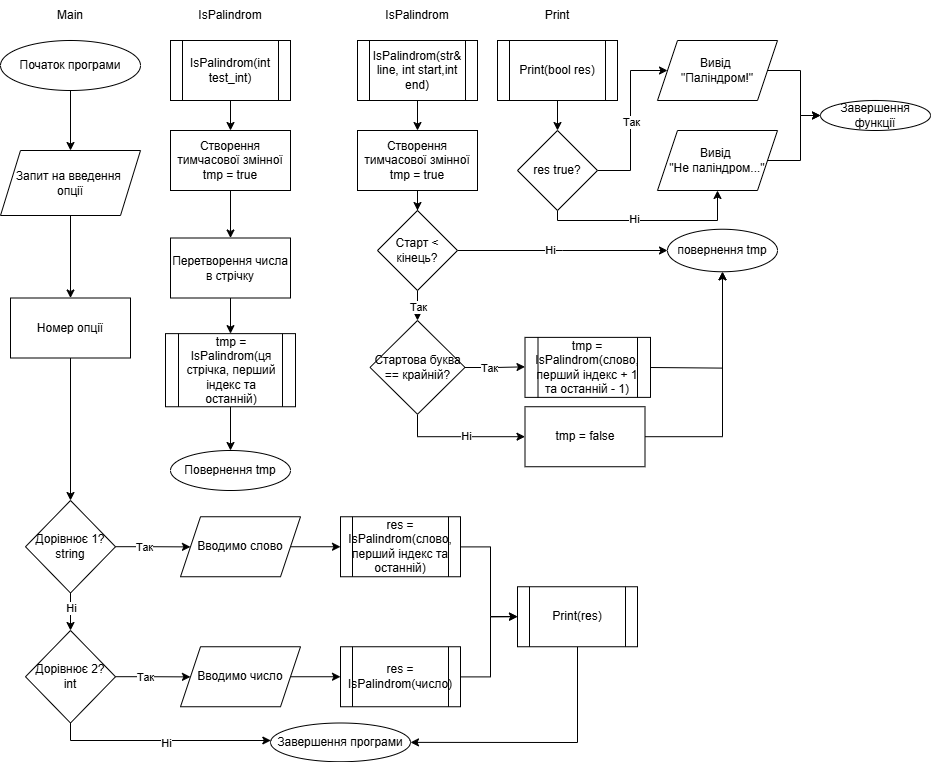

The diagram above was exported from draw.io. Its source (the exported page's mxGraphModel, read from the mxfile embedded in the PNG):
<mxGraphModel dx="2100" dy="1060" grid="1" gridSize="10" guides="1" tooltips="1" connect="1" arrows="1" fold="1" page="1" pageScale="1" pageWidth="827" pageHeight="1169" math="0" shadow="0">
  <root>
    <mxCell id="0" />
    <mxCell id="1" parent="0" />
    <mxCell id="Cw7dwmXMcf9Fbs47kbSA-3" value="" style="edgeStyle=orthogonalEdgeStyle;rounded=0;orthogonalLoop=1;jettySize=auto;html=1;" edge="1" parent="1" source="Cw7dwmXMcf9Fbs47kbSA-1" target="Cw7dwmXMcf9Fbs47kbSA-2">
      <mxGeometry relative="1" as="geometry" />
    </mxCell>
    <mxCell id="Cw7dwmXMcf9Fbs47kbSA-1" value="Початок програми" style="ellipse;whiteSpace=wrap;html=1;" vertex="1" parent="1">
      <mxGeometry x="50" y="40" width="140" height="50" as="geometry" />
    </mxCell>
    <mxCell id="Cw7dwmXMcf9Fbs47kbSA-5" value="" style="edgeStyle=orthogonalEdgeStyle;rounded=0;orthogonalLoop=1;jettySize=auto;html=1;" edge="1" parent="1" source="Cw7dwmXMcf9Fbs47kbSA-2" target="Cw7dwmXMcf9Fbs47kbSA-4">
      <mxGeometry relative="1" as="geometry" />
    </mxCell>
    <mxCell id="Cw7dwmXMcf9Fbs47kbSA-2" value="Запит на введення&amp;nbsp;&lt;div&gt;опції&lt;/div&gt;" style="shape=parallelogram;perimeter=parallelogramPerimeter;whiteSpace=wrap;html=1;fixedSize=1;" vertex="1" parent="1">
      <mxGeometry x="50" y="150" width="140" height="65" as="geometry" />
    </mxCell>
    <mxCell id="Cw7dwmXMcf9Fbs47kbSA-7" value="" style="edgeStyle=orthogonalEdgeStyle;rounded=0;orthogonalLoop=1;jettySize=auto;html=1;" edge="1" parent="1" source="Cw7dwmXMcf9Fbs47kbSA-4" target="Cw7dwmXMcf9Fbs47kbSA-6">
      <mxGeometry relative="1" as="geometry" />
    </mxCell>
    <mxCell id="Cw7dwmXMcf9Fbs47kbSA-4" value="Номер опції" style="whiteSpace=wrap;html=1;" vertex="1" parent="1">
      <mxGeometry x="60" y="297.5" width="120" height="60" as="geometry" />
    </mxCell>
    <mxCell id="Cw7dwmXMcf9Fbs47kbSA-9" value="" style="edgeStyle=orthogonalEdgeStyle;rounded=0;orthogonalLoop=1;jettySize=auto;html=1;" edge="1" parent="1" source="Cw7dwmXMcf9Fbs47kbSA-6" target="Cw7dwmXMcf9Fbs47kbSA-8">
      <mxGeometry relative="1" as="geometry" />
    </mxCell>
    <mxCell id="Cw7dwmXMcf9Fbs47kbSA-25" value="Ні" style="edgeLabel;html=1;align=center;verticalAlign=middle;resizable=0;points=[];" vertex="1" connectable="0" parent="Cw7dwmXMcf9Fbs47kbSA-9">
      <mxGeometry x="-0.3496" relative="1" as="geometry">
        <mxPoint as="offset" />
      </mxGeometry>
    </mxCell>
    <mxCell id="Cw7dwmXMcf9Fbs47kbSA-16" value="" style="edgeStyle=orthogonalEdgeStyle;rounded=0;orthogonalLoop=1;jettySize=auto;html=1;" edge="1" parent="1" source="Cw7dwmXMcf9Fbs47kbSA-6" target="Cw7dwmXMcf9Fbs47kbSA-15">
      <mxGeometry relative="1" as="geometry" />
    </mxCell>
    <mxCell id="Cw7dwmXMcf9Fbs47kbSA-24" value="Так" style="edgeLabel;html=1;align=center;verticalAlign=middle;resizable=0;points=[];" vertex="1" connectable="0" parent="Cw7dwmXMcf9Fbs47kbSA-16">
      <mxGeometry x="-0.2343" relative="1" as="geometry">
        <mxPoint as="offset" />
      </mxGeometry>
    </mxCell>
    <mxCell id="Cw7dwmXMcf9Fbs47kbSA-6" value="Дорівнює 1?&lt;div&gt;string&lt;/div&gt;" style="rhombus;whiteSpace=wrap;html=1;" vertex="1" parent="1">
      <mxGeometry x="75" y="500" width="90" height="92.5" as="geometry" />
    </mxCell>
    <mxCell id="Cw7dwmXMcf9Fbs47kbSA-18" value="" style="edgeStyle=orthogonalEdgeStyle;rounded=0;orthogonalLoop=1;jettySize=auto;html=1;" edge="1" parent="1" source="Cw7dwmXMcf9Fbs47kbSA-8" target="Cw7dwmXMcf9Fbs47kbSA-17">
      <mxGeometry relative="1" as="geometry" />
    </mxCell>
    <mxCell id="Cw7dwmXMcf9Fbs47kbSA-26" value="Так" style="edgeLabel;html=1;align=center;verticalAlign=middle;resizable=0;points=[];" vertex="1" connectable="0" parent="Cw7dwmXMcf9Fbs47kbSA-18">
      <mxGeometry x="-0.1333" relative="1" as="geometry">
        <mxPoint x="-3" as="offset" />
      </mxGeometry>
    </mxCell>
    <mxCell id="Cw7dwmXMcf9Fbs47kbSA-28" value="" style="edgeStyle=orthogonalEdgeStyle;rounded=0;orthogonalLoop=1;jettySize=auto;html=1;" edge="1" parent="1" source="Cw7dwmXMcf9Fbs47kbSA-8" target="Cw7dwmXMcf9Fbs47kbSA-27">
      <mxGeometry relative="1" as="geometry">
        <Array as="points">
          <mxPoint x="120" y="740" />
        </Array>
      </mxGeometry>
    </mxCell>
    <mxCell id="Cw7dwmXMcf9Fbs47kbSA-29" value="Ні" style="edgeLabel;html=1;align=center;verticalAlign=middle;resizable=0;points=[];" vertex="1" connectable="0" parent="Cw7dwmXMcf9Fbs47kbSA-28">
      <mxGeometry x="-0.2224" relative="1" as="geometry">
        <mxPoint x="28" y="2" as="offset" />
      </mxGeometry>
    </mxCell>
    <mxCell id="Cw7dwmXMcf9Fbs47kbSA-8" value="Дорівнює 2?&lt;div&gt;int&lt;/div&gt;" style="rhombus;whiteSpace=wrap;html=1;" vertex="1" parent="1">
      <mxGeometry x="75" y="630" width="90" height="92.5" as="geometry" />
    </mxCell>
    <mxCell id="Cw7dwmXMcf9Fbs47kbSA-11" value="Main" style="text;html=1;align=center;verticalAlign=middle;whiteSpace=wrap;rounded=0;" vertex="1" parent="1">
      <mxGeometry x="90" width="60" height="30" as="geometry" />
    </mxCell>
    <mxCell id="Cw7dwmXMcf9Fbs47kbSA-12" value="IsPalindrom" style="text;html=1;align=center;verticalAlign=middle;whiteSpace=wrap;rounded=0;" vertex="1" parent="1">
      <mxGeometry x="437" width="60" height="30" as="geometry" />
    </mxCell>
    <mxCell id="Cw7dwmXMcf9Fbs47kbSA-13" value="IsPalindrom" style="text;html=1;align=center;verticalAlign=middle;whiteSpace=wrap;rounded=0;" vertex="1" parent="1">
      <mxGeometry x="250" width="60" height="30" as="geometry" />
    </mxCell>
    <mxCell id="Cw7dwmXMcf9Fbs47kbSA-34" value="" style="edgeStyle=orthogonalEdgeStyle;rounded=0;orthogonalLoop=1;jettySize=auto;html=1;" edge="1" parent="1" source="Cw7dwmXMcf9Fbs47kbSA-14" target="Cw7dwmXMcf9Fbs47kbSA-33">
      <mxGeometry relative="1" as="geometry" />
    </mxCell>
    <mxCell id="Cw7dwmXMcf9Fbs47kbSA-14" value="IsPalindrom(str&amp;amp; line, int start,int end)" style="shape=process;whiteSpace=wrap;html=1;backgroundOutline=1;" vertex="1" parent="1">
      <mxGeometry x="407" y="40" width="120" height="60" as="geometry" />
    </mxCell>
    <mxCell id="Cw7dwmXMcf9Fbs47kbSA-20" value="" style="edgeStyle=orthogonalEdgeStyle;rounded=0;orthogonalLoop=1;jettySize=auto;html=1;" edge="1" parent="1" source="Cw7dwmXMcf9Fbs47kbSA-15" target="Cw7dwmXMcf9Fbs47kbSA-19">
      <mxGeometry relative="1" as="geometry" />
    </mxCell>
    <mxCell id="Cw7dwmXMcf9Fbs47kbSA-15" value="Вводимо слово" style="shape=parallelogram;perimeter=parallelogramPerimeter;whiteSpace=wrap;html=1;fixedSize=1;" vertex="1" parent="1">
      <mxGeometry x="230" y="516.25" width="120" height="60" as="geometry" />
    </mxCell>
    <mxCell id="Cw7dwmXMcf9Fbs47kbSA-22" value="" style="edgeStyle=orthogonalEdgeStyle;rounded=0;orthogonalLoop=1;jettySize=auto;html=1;" edge="1" parent="1" source="Cw7dwmXMcf9Fbs47kbSA-17" target="Cw7dwmXMcf9Fbs47kbSA-21">
      <mxGeometry relative="1" as="geometry" />
    </mxCell>
    <mxCell id="Cw7dwmXMcf9Fbs47kbSA-17" value="Вводимо число" style="shape=parallelogram;perimeter=parallelogramPerimeter;whiteSpace=wrap;html=1;fixedSize=1;" vertex="1" parent="1">
      <mxGeometry x="230" y="646.25" width="120" height="60" as="geometry" />
    </mxCell>
    <mxCell id="Cw7dwmXMcf9Fbs47kbSA-84" value="" style="edgeStyle=orthogonalEdgeStyle;rounded=0;orthogonalLoop=1;jettySize=auto;html=1;" edge="1" parent="1" source="Cw7dwmXMcf9Fbs47kbSA-19" target="Cw7dwmXMcf9Fbs47kbSA-83">
      <mxGeometry relative="1" as="geometry">
        <Array as="points">
          <mxPoint x="540" y="546" />
          <mxPoint x="540" y="616" />
        </Array>
      </mxGeometry>
    </mxCell>
    <mxCell id="Cw7dwmXMcf9Fbs47kbSA-19" value="res = IsPalindrom(слово, перший індекс та останній)" style="shape=process;whiteSpace=wrap;html=1;backgroundOutline=1;" vertex="1" parent="1">
      <mxGeometry x="390" y="516.25" width="120" height="60" as="geometry" />
    </mxCell>
    <mxCell id="Cw7dwmXMcf9Fbs47kbSA-85" style="edgeStyle=orthogonalEdgeStyle;rounded=0;orthogonalLoop=1;jettySize=auto;html=1;entryX=0;entryY=0.5;entryDx=0;entryDy=0;" edge="1" parent="1" source="Cw7dwmXMcf9Fbs47kbSA-21" target="Cw7dwmXMcf9Fbs47kbSA-83">
      <mxGeometry relative="1" as="geometry">
        <Array as="points">
          <mxPoint x="540" y="676" />
          <mxPoint x="540" y="616" />
        </Array>
      </mxGeometry>
    </mxCell>
    <mxCell id="Cw7dwmXMcf9Fbs47kbSA-21" value="res = IsPalindrom(число)" style="shape=process;whiteSpace=wrap;html=1;backgroundOutline=1;" vertex="1" parent="1">
      <mxGeometry x="390" y="646.25" width="120" height="60" as="geometry" />
    </mxCell>
    <mxCell id="Cw7dwmXMcf9Fbs47kbSA-27" value="Завершення програми" style="ellipse;whiteSpace=wrap;html=1;" vertex="1" parent="1">
      <mxGeometry x="320" y="722.5" width="140" height="38.75" as="geometry" />
    </mxCell>
    <mxCell id="Cw7dwmXMcf9Fbs47kbSA-60" style="edgeStyle=orthogonalEdgeStyle;rounded=0;orthogonalLoop=1;jettySize=auto;html=1;entryX=0.5;entryY=0;entryDx=0;entryDy=0;" edge="1" parent="1" source="Cw7dwmXMcf9Fbs47kbSA-32" target="Cw7dwmXMcf9Fbs47kbSA-59">
      <mxGeometry relative="1" as="geometry" />
    </mxCell>
    <mxCell id="Cw7dwmXMcf9Fbs47kbSA-32" value="IsPalindrom(int test_int)" style="shape=process;whiteSpace=wrap;html=1;backgroundOutline=1;" vertex="1" parent="1">
      <mxGeometry x="220" y="40" width="120" height="60" as="geometry" />
    </mxCell>
    <mxCell id="Cw7dwmXMcf9Fbs47kbSA-36" value="" style="edgeStyle=orthogonalEdgeStyle;rounded=0;orthogonalLoop=1;jettySize=auto;html=1;" edge="1" parent="1" source="Cw7dwmXMcf9Fbs47kbSA-33" target="Cw7dwmXMcf9Fbs47kbSA-35">
      <mxGeometry relative="1" as="geometry" />
    </mxCell>
    <mxCell id="Cw7dwmXMcf9Fbs47kbSA-33" value="Створення тимчасової змінної tmp = true" style="whiteSpace=wrap;html=1;" vertex="1" parent="1">
      <mxGeometry x="407" y="130" width="120" height="60" as="geometry" />
    </mxCell>
    <mxCell id="Cw7dwmXMcf9Fbs47kbSA-48" style="edgeStyle=orthogonalEdgeStyle;rounded=0;orthogonalLoop=1;jettySize=auto;html=1;entryX=0.5;entryY=0;entryDx=0;entryDy=0;" edge="1" parent="1" source="Cw7dwmXMcf9Fbs47kbSA-35" target="Cw7dwmXMcf9Fbs47kbSA-37">
      <mxGeometry relative="1" as="geometry" />
    </mxCell>
    <mxCell id="Cw7dwmXMcf9Fbs47kbSA-49" value="Так" style="edgeLabel;html=1;align=center;verticalAlign=middle;resizable=0;points=[];" vertex="1" connectable="0" parent="Cw7dwmXMcf9Fbs47kbSA-48">
      <mxGeometry x="0.4554" y="-1" relative="1" as="geometry">
        <mxPoint x="1" as="offset" />
      </mxGeometry>
    </mxCell>
    <mxCell id="Cw7dwmXMcf9Fbs47kbSA-51" value="" style="edgeStyle=orthogonalEdgeStyle;rounded=0;orthogonalLoop=1;jettySize=auto;html=1;" edge="1" parent="1" source="Cw7dwmXMcf9Fbs47kbSA-35" target="Cw7dwmXMcf9Fbs47kbSA-50">
      <mxGeometry relative="1" as="geometry" />
    </mxCell>
    <mxCell id="Cw7dwmXMcf9Fbs47kbSA-58" value="Ні" style="edgeLabel;html=1;align=center;verticalAlign=middle;resizable=0;points=[];" vertex="1" connectable="0" parent="Cw7dwmXMcf9Fbs47kbSA-51">
      <mxGeometry x="-0.1196" y="1" relative="1" as="geometry">
        <mxPoint as="offset" />
      </mxGeometry>
    </mxCell>
    <mxCell id="Cw7dwmXMcf9Fbs47kbSA-35" value="Старт &amp;lt; кінець?" style="rhombus;whiteSpace=wrap;html=1;" vertex="1" parent="1">
      <mxGeometry x="427" y="210" width="80" height="80" as="geometry" />
    </mxCell>
    <mxCell id="Cw7dwmXMcf9Fbs47kbSA-43" value="" style="edgeStyle=orthogonalEdgeStyle;rounded=0;orthogonalLoop=1;jettySize=auto;html=1;" edge="1" parent="1" source="Cw7dwmXMcf9Fbs47kbSA-37">
      <mxGeometry relative="1" as="geometry">
        <mxPoint x="574.5" y="366.33333333333326" as="targetPoint" />
      </mxGeometry>
    </mxCell>
    <mxCell id="Cw7dwmXMcf9Fbs47kbSA-56" value="Так" style="edgeLabel;html=1;align=center;verticalAlign=middle;resizable=0;points=[];" vertex="1" connectable="0" parent="Cw7dwmXMcf9Fbs47kbSA-43">
      <mxGeometry x="-0.2262" relative="1" as="geometry">
        <mxPoint as="offset" />
      </mxGeometry>
    </mxCell>
    <mxCell id="Cw7dwmXMcf9Fbs47kbSA-47" value="" style="edgeStyle=orthogonalEdgeStyle;rounded=0;orthogonalLoop=1;jettySize=auto;html=1;" edge="1" parent="1" source="Cw7dwmXMcf9Fbs47kbSA-37" target="Cw7dwmXMcf9Fbs47kbSA-46">
      <mxGeometry relative="1" as="geometry">
        <Array as="points">
          <mxPoint x="467.5" y="436.25" />
          <mxPoint x="649.5" y="436.25" />
        </Array>
      </mxGeometry>
    </mxCell>
    <mxCell id="Cw7dwmXMcf9Fbs47kbSA-57" value="Ні" style="edgeLabel;html=1;align=center;verticalAlign=middle;resizable=0;points=[];" vertex="1" connectable="0" parent="Cw7dwmXMcf9Fbs47kbSA-47">
      <mxGeometry x="0.0744" y="1" relative="1" as="geometry">
        <mxPoint as="offset" />
      </mxGeometry>
    </mxCell>
    <mxCell id="Cw7dwmXMcf9Fbs47kbSA-37" value="Стартова буква == крайній?" style="rhombus;whiteSpace=wrap;html=1;" vertex="1" parent="1">
      <mxGeometry x="419.5" y="320" width="95" height="93.75" as="geometry" />
    </mxCell>
    <mxCell id="Cw7dwmXMcf9Fbs47kbSA-54" style="edgeStyle=orthogonalEdgeStyle;rounded=0;orthogonalLoop=1;jettySize=auto;html=1;entryX=0.5;entryY=1;entryDx=0;entryDy=0;" edge="1" parent="1" target="Cw7dwmXMcf9Fbs47kbSA-50">
      <mxGeometry relative="1" as="geometry">
        <mxPoint x="700" y="367" as="sourcePoint" />
      </mxGeometry>
    </mxCell>
    <mxCell id="Cw7dwmXMcf9Fbs47kbSA-55" style="edgeStyle=orthogonalEdgeStyle;rounded=0;orthogonalLoop=1;jettySize=auto;html=1;entryX=0.5;entryY=1;entryDx=0;entryDy=0;" edge="1" parent="1" source="Cw7dwmXMcf9Fbs47kbSA-46" target="Cw7dwmXMcf9Fbs47kbSA-50">
      <mxGeometry relative="1" as="geometry">
        <mxPoint x="787" y="289.9999999999999" as="targetPoint" />
      </mxGeometry>
    </mxCell>
    <mxCell id="Cw7dwmXMcf9Fbs47kbSA-46" value="tmp = false" style="whiteSpace=wrap;html=1;" vertex="1" parent="1">
      <mxGeometry x="574.5" y="406.245" width="120" height="60" as="geometry" />
    </mxCell>
    <mxCell id="Cw7dwmXMcf9Fbs47kbSA-50" value="повернення tmp" style="ellipse;whiteSpace=wrap;html=1;" vertex="1" parent="1">
      <mxGeometry x="717" y="228.75" width="110" height="42.5" as="geometry" />
    </mxCell>
    <mxCell id="Cw7dwmXMcf9Fbs47kbSA-62" value="" style="edgeStyle=orthogonalEdgeStyle;rounded=0;orthogonalLoop=1;jettySize=auto;html=1;" edge="1" parent="1" source="Cw7dwmXMcf9Fbs47kbSA-59" target="Cw7dwmXMcf9Fbs47kbSA-61">
      <mxGeometry relative="1" as="geometry" />
    </mxCell>
    <mxCell id="Cw7dwmXMcf9Fbs47kbSA-59" value="Створення тимчасової змінної tmp = true" style="whiteSpace=wrap;html=1;" vertex="1" parent="1">
      <mxGeometry x="220" y="130" width="120" height="60" as="geometry" />
    </mxCell>
    <mxCell id="Cw7dwmXMcf9Fbs47kbSA-65" style="edgeStyle=orthogonalEdgeStyle;rounded=0;orthogonalLoop=1;jettySize=auto;html=1;entryX=0.5;entryY=0;entryDx=0;entryDy=0;" edge="1" parent="1" source="Cw7dwmXMcf9Fbs47kbSA-61" target="Cw7dwmXMcf9Fbs47kbSA-64">
      <mxGeometry relative="1" as="geometry" />
    </mxCell>
    <mxCell id="Cw7dwmXMcf9Fbs47kbSA-61" value="Перетворення числа в стрічку" style="whiteSpace=wrap;html=1;" vertex="1" parent="1">
      <mxGeometry x="220" y="237.5" width="120" height="60" as="geometry" />
    </mxCell>
    <mxCell id="Cw7dwmXMcf9Fbs47kbSA-63" value="tmp = IsPalindrom(слово, перший індекс + 1 та останній - 1)" style="shape=process;whiteSpace=wrap;html=1;backgroundOutline=1;" vertex="1" parent="1">
      <mxGeometry x="574.5" y="336.88" width="125.5" height="60" as="geometry" />
    </mxCell>
    <mxCell id="Cw7dwmXMcf9Fbs47kbSA-68" value="" style="edgeStyle=orthogonalEdgeStyle;rounded=0;orthogonalLoop=1;jettySize=auto;html=1;" edge="1" parent="1" source="Cw7dwmXMcf9Fbs47kbSA-64" target="Cw7dwmXMcf9Fbs47kbSA-67">
      <mxGeometry relative="1" as="geometry" />
    </mxCell>
    <mxCell id="Cw7dwmXMcf9Fbs47kbSA-64" value="tmp = IsPalindrom(ця стрічка, перший індекс та останній)" style="shape=process;whiteSpace=wrap;html=1;backgroundOutline=1;" vertex="1" parent="1">
      <mxGeometry x="215" y="333.13" width="130" height="73.12" as="geometry" />
    </mxCell>
    <mxCell id="Cw7dwmXMcf9Fbs47kbSA-67" value="Повернення tmp" style="ellipse;whiteSpace=wrap;html=1;" vertex="1" parent="1">
      <mxGeometry x="220" y="450" width="120" height="40" as="geometry" />
    </mxCell>
    <mxCell id="Cw7dwmXMcf9Fbs47kbSA-69" value="Print" style="text;html=1;align=center;verticalAlign=middle;whiteSpace=wrap;rounded=0;" vertex="1" parent="1">
      <mxGeometry x="577" width="60" height="30" as="geometry" />
    </mxCell>
    <mxCell id="Cw7dwmXMcf9Fbs47kbSA-72" value="" style="edgeStyle=orthogonalEdgeStyle;rounded=0;orthogonalLoop=1;jettySize=auto;html=1;" edge="1" parent="1" source="Cw7dwmXMcf9Fbs47kbSA-70" target="Cw7dwmXMcf9Fbs47kbSA-71">
      <mxGeometry relative="1" as="geometry" />
    </mxCell>
    <mxCell id="Cw7dwmXMcf9Fbs47kbSA-70" value="Print(bool res)" style="shape=process;whiteSpace=wrap;html=1;backgroundOutline=1;" vertex="1" parent="1">
      <mxGeometry x="547" y="40" width="120" height="60" as="geometry" />
    </mxCell>
    <mxCell id="Cw7dwmXMcf9Fbs47kbSA-78" style="edgeStyle=orthogonalEdgeStyle;rounded=0;orthogonalLoop=1;jettySize=auto;html=1;entryX=0;entryY=0.5;entryDx=0;entryDy=0;" edge="1" parent="1" source="Cw7dwmXMcf9Fbs47kbSA-71" target="Cw7dwmXMcf9Fbs47kbSA-73">
      <mxGeometry relative="1" as="geometry">
        <Array as="points">
          <mxPoint x="680" y="170" />
          <mxPoint x="680" y="70" />
        </Array>
      </mxGeometry>
    </mxCell>
    <mxCell id="Cw7dwmXMcf9Fbs47kbSA-80" value="Так" style="edgeLabel;html=1;align=center;verticalAlign=middle;resizable=0;points=[];" vertex="1" connectable="0" parent="Cw7dwmXMcf9Fbs47kbSA-78">
      <mxGeometry x="-0.0388" y="1" relative="1" as="geometry">
        <mxPoint x="1" as="offset" />
      </mxGeometry>
    </mxCell>
    <mxCell id="Cw7dwmXMcf9Fbs47kbSA-79" style="edgeStyle=orthogonalEdgeStyle;rounded=0;orthogonalLoop=1;jettySize=auto;html=1;entryX=0.5;entryY=1;entryDx=0;entryDy=0;" edge="1" parent="1" source="Cw7dwmXMcf9Fbs47kbSA-71" target="Cw7dwmXMcf9Fbs47kbSA-75">
      <mxGeometry relative="1" as="geometry">
        <Array as="points">
          <mxPoint x="607" y="220" />
          <mxPoint x="767" y="220" />
        </Array>
      </mxGeometry>
    </mxCell>
    <mxCell id="Cw7dwmXMcf9Fbs47kbSA-81" value="Ні" style="edgeLabel;html=1;align=center;verticalAlign=middle;resizable=0;points=[];" vertex="1" connectable="0" parent="Cw7dwmXMcf9Fbs47kbSA-79">
      <mxGeometry x="-0.14" y="2" relative="1" as="geometry">
        <mxPoint as="offset" />
      </mxGeometry>
    </mxCell>
    <mxCell id="Cw7dwmXMcf9Fbs47kbSA-71" value="res true?" style="rhombus;whiteSpace=wrap;html=1;" vertex="1" parent="1">
      <mxGeometry x="567" y="130" width="80" height="80" as="geometry" />
    </mxCell>
    <mxCell id="Cw7dwmXMcf9Fbs47kbSA-90" style="edgeStyle=orthogonalEdgeStyle;rounded=0;orthogonalLoop=1;jettySize=auto;html=1;entryX=0;entryY=0.5;entryDx=0;entryDy=0;" edge="1" parent="1" source="Cw7dwmXMcf9Fbs47kbSA-73" target="Cw7dwmXMcf9Fbs47kbSA-89">
      <mxGeometry relative="1" as="geometry">
        <Array as="points">
          <mxPoint x="850" y="70" />
          <mxPoint x="850" y="115" />
        </Array>
      </mxGeometry>
    </mxCell>
    <mxCell id="Cw7dwmXMcf9Fbs47kbSA-73" value="Вивід&amp;nbsp;&lt;div&gt;&quot;Паліндром!&quot;&lt;/div&gt;" style="shape=parallelogram;perimeter=parallelogramPerimeter;whiteSpace=wrap;html=1;fixedSize=1;" vertex="1" parent="1">
      <mxGeometry x="707" y="40" width="120" height="60" as="geometry" />
    </mxCell>
    <mxCell id="Cw7dwmXMcf9Fbs47kbSA-91" style="edgeStyle=orthogonalEdgeStyle;rounded=0;orthogonalLoop=1;jettySize=auto;html=1;entryX=0;entryY=0.5;entryDx=0;entryDy=0;" edge="1" parent="1" source="Cw7dwmXMcf9Fbs47kbSA-75" target="Cw7dwmXMcf9Fbs47kbSA-89">
      <mxGeometry relative="1" as="geometry">
        <mxPoint x="870" y="110" as="targetPoint" />
        <Array as="points">
          <mxPoint x="850" y="160" />
          <mxPoint x="850" y="115" />
        </Array>
      </mxGeometry>
    </mxCell>
    <mxCell id="Cw7dwmXMcf9Fbs47kbSA-75" value="Вивід&amp;nbsp;&lt;div&gt;&quot;Не паліндром...&quot;&lt;/div&gt;" style="shape=parallelogram;perimeter=parallelogramPerimeter;whiteSpace=wrap;html=1;fixedSize=1;" vertex="1" parent="1">
      <mxGeometry x="707" y="130" width="120" height="60" as="geometry" />
    </mxCell>
    <mxCell id="Cw7dwmXMcf9Fbs47kbSA-86" style="edgeStyle=orthogonalEdgeStyle;rounded=0;orthogonalLoop=1;jettySize=auto;html=1;entryX=1;entryY=0.5;entryDx=0;entryDy=0;" edge="1" parent="1" source="Cw7dwmXMcf9Fbs47kbSA-83" target="Cw7dwmXMcf9Fbs47kbSA-27">
      <mxGeometry relative="1" as="geometry">
        <Array as="points">
          <mxPoint x="627" y="742" />
        </Array>
      </mxGeometry>
    </mxCell>
    <mxCell id="Cw7dwmXMcf9Fbs47kbSA-83" value="Print(res)" style="shape=process;whiteSpace=wrap;html=1;backgroundOutline=1;" vertex="1" parent="1">
      <mxGeometry x="567" y="586.25" width="120" height="60" as="geometry" />
    </mxCell>
    <mxCell id="Cw7dwmXMcf9Fbs47kbSA-89" value="Завершення функції" style="ellipse;whiteSpace=wrap;html=1;" vertex="1" parent="1">
      <mxGeometry x="870" y="100" width="110" height="30" as="geometry" />
    </mxCell>
  </root>
</mxGraphModel>